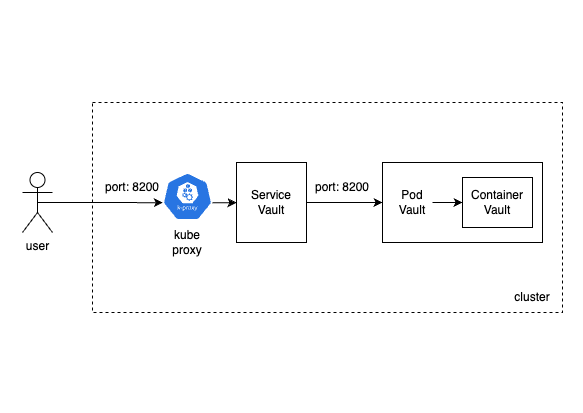

The diagram above was exported from draw.io. Its source (the exported page's mxGraphModel, read from the mxfile embedded in the PNG):
<mxGraphModel dx="1590" dy="1027" grid="1" gridSize="10" guides="1" tooltips="1" connect="1" arrows="1" fold="1" page="1" pageScale="1" pageWidth="583" pageHeight="413" math="0" shadow="0">
  <root>
    <mxCell id="0" />
    <mxCell id="1" parent="0" />
    <mxCell id="uvVXLwKtqhE1ts5T0lNj-15" value="" style="rounded=0;whiteSpace=wrap;html=1;dashed=1;movable=1;resizable=1;rotatable=1;deletable=1;editable=1;locked=0;connectable=1;" vertex="1" parent="1">
      <mxGeometry x="92" y="102" width="470" height="210" as="geometry" />
    </mxCell>
    <mxCell id="uvVXLwKtqhE1ts5T0lNj-9" style="edgeStyle=orthogonalEdgeStyle;rounded=0;orthogonalLoop=1;jettySize=auto;html=1;exitX=0.995;exitY=0.63;exitDx=0;exitDy=0;exitPerimeter=0;entryX=0;entryY=0.5;entryDx=0;entryDy=0;movable=1;resizable=1;rotatable=1;deletable=1;editable=1;locked=0;connectable=1;" edge="1" parent="1" source="uvVXLwKtqhE1ts5T0lNj-1" target="uvVXLwKtqhE1ts5T0lNj-6">
      <mxGeometry relative="1" as="geometry" />
    </mxCell>
    <mxCell id="uvVXLwKtqhE1ts5T0lNj-1" value="" style="sketch=0;html=1;dashed=0;whitespace=wrap;fillColor=#2875E2;strokeColor=#ffffff;points=[[0.005,0.63,0],[0.1,0.2,0],[0.9,0.2,0],[0.5,0,0],[0.995,0.63,0],[0.72,0.99,0],[0.5,1,0],[0.28,0.99,0]];verticalLabelPosition=bottom;align=center;verticalAlign=top;shape=mxgraph.kubernetes.icon;prIcon=k_proxy;movable=1;resizable=1;rotatable=1;deletable=1;editable=1;locked=0;connectable=1;" vertex="1" parent="1">
      <mxGeometry x="162" y="172" width="50" height="48" as="geometry" />
    </mxCell>
    <mxCell id="uvVXLwKtqhE1ts5T0lNj-3" value="" style="rounded=0;whiteSpace=wrap;html=1;align=left;movable=1;resizable=1;rotatable=1;deletable=1;editable=1;locked=0;connectable=1;" vertex="1" parent="1">
      <mxGeometry x="382" y="162" width="160" height="80" as="geometry" />
    </mxCell>
    <mxCell id="uvVXLwKtqhE1ts5T0lNj-2" value="Container Vault" style="rounded=0;whiteSpace=wrap;html=1;movable=1;resizable=1;rotatable=1;deletable=1;editable=1;locked=0;connectable=1;" vertex="1" parent="1">
      <mxGeometry x="462" y="177" width="70" height="50" as="geometry" />
    </mxCell>
    <mxCell id="uvVXLwKtqhE1ts5T0lNj-8" style="edgeStyle=orthogonalEdgeStyle;rounded=0;orthogonalLoop=1;jettySize=auto;html=1;exitX=1;exitY=0.5;exitDx=0;exitDy=0;entryX=0;entryY=0.5;entryDx=0;entryDy=0;movable=1;resizable=1;rotatable=1;deletable=1;editable=1;locked=0;connectable=1;" edge="1" parent="1" source="uvVXLwKtqhE1ts5T0lNj-4" target="uvVXLwKtqhE1ts5T0lNj-2">
      <mxGeometry relative="1" as="geometry" />
    </mxCell>
    <mxCell id="uvVXLwKtqhE1ts5T0lNj-4" value="Pod Vault" style="text;html=1;strokeColor=none;fillColor=none;align=center;verticalAlign=middle;whiteSpace=wrap;rounded=0;movable=1;resizable=1;rotatable=1;deletable=1;editable=1;locked=0;connectable=1;" vertex="1" parent="1">
      <mxGeometry x="392" y="187" width="40" height="30" as="geometry" />
    </mxCell>
    <mxCell id="uvVXLwKtqhE1ts5T0lNj-7" style="edgeStyle=orthogonalEdgeStyle;rounded=0;orthogonalLoop=1;jettySize=auto;html=1;movable=1;resizable=1;rotatable=1;deletable=1;editable=1;locked=0;connectable=1;" edge="1" parent="1" source="uvVXLwKtqhE1ts5T0lNj-6" target="uvVXLwKtqhE1ts5T0lNj-3">
      <mxGeometry relative="1" as="geometry" />
    </mxCell>
    <mxCell id="uvVXLwKtqhE1ts5T0lNj-6" value="Service Vault" style="rounded=0;whiteSpace=wrap;html=1;movable=1;resizable=1;rotatable=1;deletable=1;editable=1;locked=0;connectable=1;" vertex="1" parent="1">
      <mxGeometry x="236" y="162" width="70" height="80" as="geometry" />
    </mxCell>
    <mxCell id="uvVXLwKtqhE1ts5T0lNj-10" value="port: 8200" style="text;html=1;strokeColor=none;fillColor=none;align=center;verticalAlign=middle;whiteSpace=wrap;rounded=0;movable=1;resizable=1;rotatable=1;deletable=1;editable=1;locked=0;connectable=1;" vertex="1" parent="1">
      <mxGeometry x="312" y="172" width="60" height="30" as="geometry" />
    </mxCell>
    <mxCell id="uvVXLwKtqhE1ts5T0lNj-11" value="kube proxy" style="text;html=1;strokeColor=none;fillColor=none;align=center;verticalAlign=middle;whiteSpace=wrap;rounded=0;movable=1;resizable=1;rotatable=1;deletable=1;editable=1;locked=0;connectable=1;" vertex="1" parent="1">
      <mxGeometry x="157" y="227" width="60" height="30" as="geometry" />
    </mxCell>
    <mxCell id="uvVXLwKtqhE1ts5T0lNj-12" value="user" style="shape=umlActor;verticalLabelPosition=bottom;verticalAlign=top;html=1;outlineConnect=0;movable=1;resizable=1;rotatable=1;deletable=1;editable=1;locked=0;connectable=1;" vertex="1" parent="1">
      <mxGeometry x="22" y="172" width="30" height="60" as="geometry" />
    </mxCell>
    <mxCell id="uvVXLwKtqhE1ts5T0lNj-13" style="edgeStyle=orthogonalEdgeStyle;rounded=0;orthogonalLoop=1;jettySize=auto;html=1;exitX=0.5;exitY=0.5;exitDx=0;exitDy=0;exitPerimeter=0;entryX=0.005;entryY=0.63;entryDx=0;entryDy=0;entryPerimeter=0;movable=1;resizable=1;rotatable=1;deletable=1;editable=1;locked=0;connectable=1;" edge="1" parent="1" source="uvVXLwKtqhE1ts5T0lNj-12" target="uvVXLwKtqhE1ts5T0lNj-1">
      <mxGeometry relative="1" as="geometry" />
    </mxCell>
    <mxCell id="uvVXLwKtqhE1ts5T0lNj-14" value="port: 8200" style="text;html=1;strokeColor=none;fillColor=none;align=center;verticalAlign=middle;whiteSpace=wrap;rounded=0;movable=1;resizable=1;rotatable=1;deletable=1;editable=1;locked=0;connectable=1;" vertex="1" parent="1">
      <mxGeometry x="102" y="172" width="60" height="30" as="geometry" />
    </mxCell>
    <mxCell id="uvVXLwKtqhE1ts5T0lNj-16" value="cluster" style="text;html=1;strokeColor=none;fillColor=none;align=center;verticalAlign=middle;whiteSpace=wrap;rounded=0;movable=1;resizable=1;rotatable=1;deletable=1;editable=1;locked=0;connectable=1;" vertex="1" parent="1">
      <mxGeometry x="502" y="282" width="60" height="30" as="geometry" />
    </mxCell>
  </root>
</mxGraphModel>